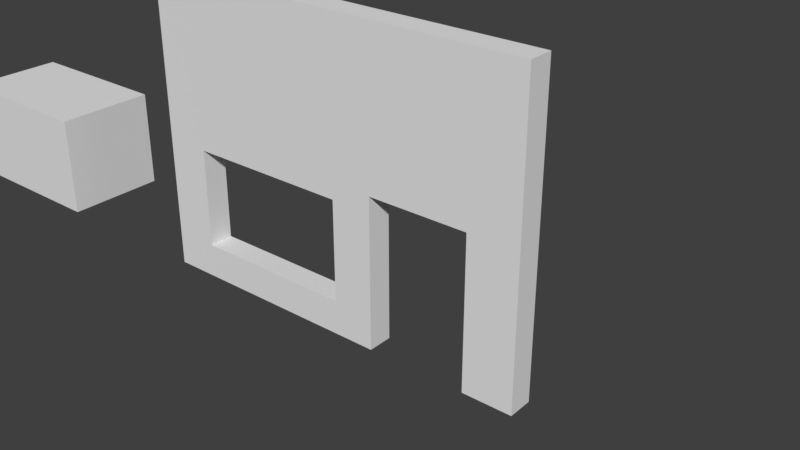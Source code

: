 # Source: WallWithDoorAndWindow.blend  (saved by Blender 2.78.0; exported with 4.5.12 LTS)
import bpy
from mathutils import Matrix  # noqa: F401  (used for matrix-valued properties, if any)

bpy.ops.wm.read_factory_settings(use_empty=True)
scene = bpy.context.scene
scene.name = 'Scene'

# ---- collections
col_collection_1 = bpy.data.collections.new('Collection 1'); scene.collection.children.link(col_collection_1)

# ---- world
world_world_001 = bpy.data.worlds.new('World.001'); scene.world = world_world_001
world_world_001.use_nodes = True; world_world_001.node_tree.nodes.clear()
_N = world_world_001.node_tree.nodes; _L = world_world_001.node_tree.links
n0 = _N.new('ShaderNodeOutputWorld'); n0.name = 'World Output'; n0.location = (300, 300)
n1 = _N.new('ShaderNodeBackground'); n1.name = 'Background'; n1.location = (10, 300)
n1.inputs[0].default_value = (0.05, 0.05, 0.05, 1.0)
_L.new(n1.outputs[0], n0.inputs[0])
n0.is_active_output = True
world_world_001.use_sun_shadow = False
world_world_001.sun_shadow_jitter_overblur = 0.0
world_world_001.cycles.sampling_method = 'MANUAL'

# ---- meshes
me_cube = bpy.data.meshes.new('Cube')
me_cube.from_pydata([(-1.0, 0.0, -1.639), (-1.0, 0.0, 1.639), (-1.0, 2.0, -1.639), (-1.0, 2.0, 1.639), (1.0, 0.0, -1.639), (1.0, 0.0, 1.639), (1.0, 2.0, -1.639), (1.0, 2.0, 1.639)], [], [(0, 1, 3, 2), (2, 3, 7, 6), (6, 7, 5, 4), (4, 5, 1, 0), (2, 6, 4, 0), (7, 3, 1, 5)])
me_cube.use_remesh_preserve_volume = False
me_cube.use_remesh_preserve_attributes = False
me_cube.use_mirror_vertex_groups = False
me_cube.update()
me_wallwithdoorandwindow = bpy.data.meshes.new('WallWithDoorAndWindow')
me_wallwithdoorandwindow.from_pydata([(-2.0, 0.0, 0.0), (2.0, 0.0, 0.0), (-2.0, 3.0, 0.0), (2.0, 3.0, 0.0), (-2.0, 3.0, -0.25), (-2.0, -1.093e-08, -0.25), (2.0, -1.093e-08, -0.25), (2.0, 3.0, -0.25), (0.5, 1.5, -0.25), (0.5, 1.5, 0.0), (1.5, 1.5, -0.25), (1.5, 1.5, 0.0), (0.5, -1.093e-08, -0.25), (0.5, 0.0, 0.0), (1.5, -1.093e-08, -0.25), (1.5, 0.0, 0.0), (0.08892, 0.3438, -0.25), (0.08892, 0.3438, 0.0), (-1.551, 0.3438, -0.25), (-1.551, 0.3438, -5.96e-08), (-1.551, 1.344, -0.25), (-1.551, 1.344, 0.0), (0.08892, 1.344, 1.49e-08), (0.08892, 1.344, -0.25)], [], [(0, 13, 9, 22, 17, 19), (5, 18, 16, 23, 8, 12), (1, 6, 7, 3), (2, 4, 5, 0), (3, 7, 4, 2), (0, 5, 12, 13), (11, 10, 14, 15), (15, 14, 6, 1), (8, 9, 13, 12), (10, 11, 9, 8), (21, 20, 23, 22), (8, 23, 20, 18, 5, 4, 7, 6, 14, 10), (21, 22, 9, 11, 15, 1, 3, 2, 0, 19), (19, 18, 20, 21), (18, 19, 17, 16), (16, 17, 22, 23)])
me_wallwithdoorandwindow.use_remesh_preserve_volume = False
me_wallwithdoorandwindow.use_remesh_preserve_attributes = False
me_wallwithdoorandwindow.use_mirror_vertex_groups = False
me_wallwithdoorandwindow.update()

# ---- objects
ob_cutout = bpy.data.objects.new('CutOut', me_cube)
ob_wallwithdoorandwindow = bpy.data.objects.new('WallWithDoorAndWindow', me_wallwithdoorandwindow)

# ---- transforms, parenting, visibility, modifiers, constraints
ob_cutout.location = (-3.981, 0.1006, 0.3438)
ob_cutout.rotation_euler = (1.571, -0.0, 1.571)
ob_cutout.scale = (0.5, 0.5, 0.5)
ob_cutout.hide_viewport = True
ob_cutout.lineart.crease_threshold = 0.0
ob_wallwithdoorandwindow.location = (0.0, 0.0, 0.0)
ob_wallwithdoorandwindow.rotation_euler = (1.571, -0.0, 0.0)
ob_wallwithdoorandwindow.lineart.crease_threshold = 0.0

# ---- collection membership
col_collection_1.objects.link(ob_cutout)
col_collection_1.objects.link(ob_wallwithdoorandwindow)

# ---- scene / render settings (as saved in the file)
scene.frame_start = 1; scene.frame_end = 250; scene.frame_set(1)
scene.render.engine = 'CYCLES'
scene.render.resolution_percentage = 50
scene.render.dither_intensity = 0.0
scene.cycles.use_denoising = False
scene.cycles.samples = 4
scene.cycles.sampling_pattern = 'TABULATED_SOBOL'
scene.cycles.light_sampling_threshold = 0.0
scene.cycles.use_adaptive_sampling = False
scene.cycles.use_light_tree = False
scene.cycles.blur_glossy = 0.0
scene.cycles.sample_clamp_indirect = 3.0
scene.view_settings.view_transform = 'Standard'
bpy.context.view_layer.update()

# ---- added for rendering (the .blend has no active camera and no usable light): camera, sun
cam_auto = bpy.data.cameras.new('AutoCamera')
cam_auto.lens = 50.0
cam_auto.sensor_width = 36.0
cam_auto.clip_end = 1000.0
ob_auto_camera = bpy.data.objects.new('AutoCamera', cam_auto)
scene.collection.objects.link(ob_auto_camera)
ob_auto_camera.location = (5.96213, -6.15455, 5.44996)
ob_auto_camera.rotation_euler = (1.09748, -7.21219e-08, 0.694738)
scene.camera = ob_auto_camera
light_auto_sun = bpy.data.lights.new('AutoSun', 'SUN')
light_auto_sun.energy = 3.0
light_auto_sun.angle = 0.0523599
ob_auto_sun = bpy.data.objects.new('AutoSun', light_auto_sun)
scene.collection.objects.link(ob_auto_sun)
ob_auto_sun.rotation_euler = (0.872665, 0.174533, 0.523599)
bpy.context.view_layer.update()
